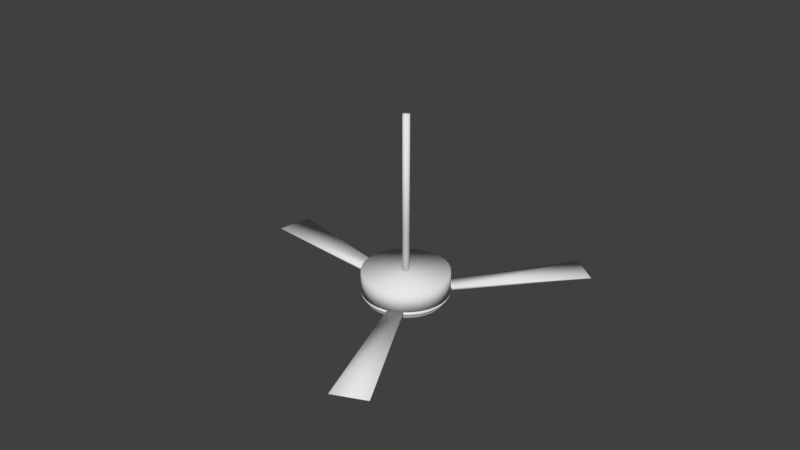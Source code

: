# Source: CeilingFanLamp.blend  (saved by Blender 3.4.6; exported with 4.5.12 LTS)
import bpy
from mathutils import Matrix  # noqa: F401  (used for matrix-valued properties, if any)

bpy.ops.wm.read_factory_settings(use_empty=True)
scene = bpy.context.scene
scene.name = 'Scene'

# ---- collections
col_collection_1 = bpy.data.collections.new('Collection 1'); scene.collection.children.link(col_collection_1)

# ---- materials (node trees are filled in below, after node groups)
mat_metal = bpy.data.materials.new('Metal')
mat_metal.alpha_threshold = 0.0
mat_metal.use_transparent_shadow = False
mat_metal.roughness = 0.5
mat_lamp = bpy.data.materials.new('Lamp')
mat_lamp.alpha_threshold = 0.0
mat_lamp.use_transparent_shadow = False
mat_lamp.roughness = 0.5
mat_wood = bpy.data.materials.new('Wood')
mat_wood.alpha_threshold = 0.0
mat_wood.use_transparent_shadow = False
mat_wood.roughness = 0.5

# ---- material node trees

# ---- world
world_world = bpy.data.worlds.new('World'); scene.world = world_world
world_world.color = (0.05088, 0.05088, 0.05088)
world_world.use_sun_shadow = False
world_world.sun_shadow_jitter_overblur = 0.0
world_world.cycles.sampling_method = 'MANUAL'

# ---- meshes
me_circle = bpy.data.meshes.new('Circle')
me_circle.from_pydata([(0.0, 0.4499, 0.02651), (-0.08778, 0.4413, 0.02651), (-0.1722, 0.4157, 0.02651), (-0.25, 0.3741, 0.02651), (-0.3182, 0.3182, 0.02651), (-0.3741, 0.25, 0.02651), (-0.4157, 0.1722, 0.02651), (-0.4413, 0.08778, 0.02651), (-0.4499, 3.397e-08, 0.02651), (-0.4413, -0.08778, 0.02651), (-0.4157, -0.1722, 0.02651), (-0.3741, -0.25, 0.02651), (-0.3182, -0.3182, 0.02651), (-0.25, -0.3741, 0.02651), (-0.1722, -0.4157, 0.02651), (-0.08778, -0.4413, 0.02651), (1.466e-07, -0.4499, 0.02651), (0.08778, -0.4413, 0.02651), (0.1722, -0.4157, 0.02651), (0.25, -0.3741, 0.02651), (0.3182, -0.3182, 0.02651), (0.3741, -0.25, 0.02651), (0.4157, -0.1722, 0.02651), (0.4413, -0.08778, 0.02651), (0.4499, 4.345e-07, 0.02651), (0.4413, 0.08778, 0.02651), (0.4157, 0.1722, 0.02651), (0.3741, 0.25, 0.02651), (0.3182, 0.3182, 0.02651), (0.25, 0.3741, 0.02651), (0.1722, 0.4157, 0.02651), (0.08778, 0.4413, 0.02651), (0.0, 0.4499, -0.187), (-0.08778, 0.4413, -0.187), (-0.1722, 0.4157, -0.187), (-0.25, 0.3741, -0.187), (-0.3182, 0.3182, -0.187), (-0.3741, 0.25, -0.187), (-0.4157, 0.1722, -0.187), (-0.4413, 0.08778, -0.187), (-0.4499, 3.397e-08, -0.187), (-0.4413, -0.08778, -0.187), (-0.4157, -0.1722, -0.187), (-0.3741, -0.25, -0.187), (-0.3182, -0.3182, -0.187), (-0.25, -0.3741, -0.187), (-0.1722, -0.4157, -0.187), (-0.08778, -0.4413, -0.187), (1.466e-07, -0.4499, -0.187), (0.08778, -0.4413, -0.187), (0.1722, -0.4157, -0.187), (0.25, -0.3741, -0.187), (0.3182, -0.3182, -0.187), (0.3741, -0.25, -0.187), (0.4157, -0.1722, -0.187), (0.4413, -0.08778, -0.187), (0.4499, 4.345e-07, -0.187), (0.4413, 0.08778, -0.187), (0.4157, 0.1722, -0.187), (0.3741, 0.25, -0.187), (0.3182, 0.3182, -0.187), (0.25, 0.3741, -0.187), (0.1722, 0.4157, -0.187), (0.08778, 0.4413, -0.187), (-2.696e-08, 0.2229, -0.187), (-0.04349, 0.2186, -0.187), (-0.08531, 0.206, -0.187), (-0.1238, 0.1854, -0.187), (-0.1576, 0.1576, -0.187), (-0.1854, 0.1238, -0.187), (-0.206, 0.08531, -0.187), (-0.2186, 0.04349, -0.187), (-0.2229, 8.153e-08, -0.187), (-0.2186, -0.04349, -0.187), (-0.206, -0.08531, -0.187), (-0.1854, -0.1238, -0.187), (-0.1576, -0.1576, -0.187), (-0.1238, -0.1854, -0.187), (-0.08531, -0.206, -0.187), (-0.04349, -0.2186, -0.187), (4.568e-08, -0.2229, -0.187), (0.04349, -0.2186, -0.187), (0.08531, -0.206, -0.187), (0.1238, -0.1854, -0.187), (0.1576, -0.1576, -0.187), (0.1854, -0.1238, -0.187), (0.206, -0.08531, -0.187), (0.2186, -0.04349, -0.187), (0.2229, 2.799e-07, -0.187), (0.2186, 0.04349, -0.187), (0.206, 0.08531, -0.187), (0.1854, 0.1238, -0.187), (0.1576, 0.1576, -0.187), (0.1238, 0.1854, -0.187), (0.08531, 0.206, -0.187), (0.04349, 0.2186, -0.187), (-2.696e-08, 0.2229, -0.2127), (-0.04349, 0.2186, -0.2127), (-0.08531, 0.206, -0.2127), (-0.1238, 0.1854, -0.2127), (-0.1576, 0.1576, -0.2127), (-0.1854, 0.1238, -0.2127), (-0.206, 0.08531, -0.2127), (-0.2186, 0.04349, -0.2127), (-0.2229, 8.153e-08, -0.2127), (-0.2186, -0.04349, -0.2127), (-0.206, -0.08531, -0.2127), (-0.1854, -0.1238, -0.2127), (-0.1576, -0.1576, -0.2127), (-0.1238, -0.1854, -0.2127), (-0.08531, -0.206, -0.2127), (-0.04349, -0.2186, -0.2127), (4.568e-08, -0.2229, -0.2127), (0.04349, -0.2186, -0.2127), (0.08531, -0.206, -0.2127), (0.1238, -0.1854, -0.2127), (0.1576, -0.1576, -0.2127), (0.1854, -0.1238, -0.2127), (0.206, -0.08531, -0.2127), (0.2186, -0.04349, -0.2127), (0.2229, 2.799e-07, -0.2127), (0.2186, 0.04349, -0.2127), (0.206, 0.08531, -0.2127), (0.1854, 0.1238, -0.2127), (0.1576, 0.1576, -0.2127), (0.1238, 0.1854, -0.2127), (0.08531, 0.206, -0.2127), (0.04349, 0.2186, -0.2127), (-6.522e-09, 0.446, -0.2127), (-0.08702, 0.4375, -0.2127), (-0.1707, 0.4121, -0.2127), (-0.2478, 0.3709, -0.2127), (-0.3154, 0.3154, -0.2127), (-0.3709, 0.2478, -0.2127), (-0.4121, 0.1707, -0.2127), (-0.4375, 0.08702, -0.2127), (-0.446, 2.592e-08, -0.2127), (-0.4375, -0.08702, -0.2127), (-0.4121, -0.1707, -0.2127), (-0.3709, -0.2478, -0.2127), (-0.3154, -0.3154, -0.2127), (-0.2478, -0.3709, -0.2127), (-0.1707, -0.4121, -0.2127), (-0.08702, -0.4375, -0.2127), (1.388e-07, -0.446, -0.2127), (0.08702, -0.4375, -0.2127), (0.1707, -0.4121, -0.2127), (0.2478, -0.3709, -0.2127), (0.3154, -0.3154, -0.2127), (0.3709, -0.2478, -0.2127), (0.4121, -0.1707, -0.2127), (0.4375, -0.08702, -0.2127), (0.446, 4.229e-07, -0.2127), (0.4375, 0.08702, -0.2127), (0.4121, 0.1707, -0.2127), (0.3709, 0.2478, -0.2127), (0.3154, 0.3154, -0.2127), (0.2478, 0.3709, -0.2127), (0.1707, 0.4121, -0.2127), (0.08702, 0.4375, -0.2127), (-8.843e-09, 0.4164, -0.2553), (-0.08124, 0.4084, -0.2553), (-0.1594, 0.3847, -0.2553), (-0.2314, 0.3462, -0.2553), (-0.2945, 0.2945, -0.2553), (-0.3462, 0.2314, -0.2553), (-0.3847, 0.1594, -0.2553), (-0.4084, 0.08124, -0.2553), (-0.4164, 3.427e-08, -0.2553), (-0.4084, -0.08124, -0.2553), (-0.3847, -0.1594, -0.2553), (-0.3462, -0.2314, -0.2553), (-0.2945, -0.2945, -0.2553), (-0.2314, -0.3462, -0.2553), (-0.1594, -0.3847, -0.2553), (-0.08124, -0.4084, -0.2553), (1.268e-07, -0.4164, -0.2553), (0.08124, -0.4084, -0.2553), (0.1594, -0.3847, -0.2553), (0.2314, -0.3462, -0.2553), (0.2945, -0.2945, -0.2553), (0.3462, -0.2314, -0.2553), (0.3847, -0.1594, -0.2553), (0.4084, -0.08124, -0.2553), (0.4164, 4.049e-07, -0.2553), (0.4084, 0.08124, -0.2553), (0.3847, 0.1594, -0.2553), (0.3462, 0.2314, -0.2553), (0.2945, 0.2945, -0.2553), (0.2314, 0.3462, -0.2553), (0.1594, 0.3847, -0.2553), (0.08124, 0.4084, -0.2553)], [], [(27, 26, 58, 59), (14, 13, 45, 46), (1, 0, 32, 33), (28, 27, 59, 60), (15, 14, 46, 47), (2, 1, 33, 34), (29, 28, 60, 61), (16, 15, 47, 48), (3, 2, 34, 35), (30, 29, 61, 62), (17, 16, 48, 49), (4, 3, 35, 36), (31, 30, 62, 63), (18, 17, 49, 50), (5, 4, 36, 37), (0, 31, 63, 32), (19, 18, 50, 51), (6, 5, 37, 38), (20, 19, 51, 52), (7, 6, 38, 39), (21, 20, 52, 53), (8, 7, 39, 40), (22, 21, 53, 54), (9, 8, 40, 41), (23, 22, 54, 55), (10, 9, 41, 42), (24, 23, 55, 56), (11, 10, 42, 43), (25, 24, 56, 57), (12, 11, 43, 44), (26, 25, 57, 58), (13, 12, 44, 45), (54, 53, 85, 86), (41, 40, 72, 73), (55, 54, 86, 87), (42, 41, 73, 74), (56, 55, 87, 88), (43, 42, 74, 75), (57, 56, 88, 89), (44, 43, 75, 76), (58, 57, 89, 90), (45, 44, 76, 77), (59, 58, 90, 91), (46, 45, 77, 78), (33, 32, 64, 65), (60, 59, 91, 92), (47, 46, 78, 79), (34, 33, 65, 66), (61, 60, 92, 93), (48, 47, 79, 80), (35, 34, 66, 67), (62, 61, 93, 94), (49, 48, 80, 81), (36, 35, 67, 68), (63, 62, 94, 95), (50, 49, 81, 82), (37, 36, 68, 69), (32, 63, 95, 64), (51, 50, 82, 83), (38, 37, 69, 70), (52, 51, 83, 84), (39, 38, 70, 71), (53, 52, 84, 85), (40, 39, 71, 72), (89, 88, 120, 121), (76, 75, 107, 108), (90, 89, 121, 122), (77, 76, 108, 109), (91, 90, 122, 123), (78, 77, 109, 110), (65, 64, 96, 97), (92, 91, 123, 124), (79, 78, 110, 111), (66, 65, 97, 98), (93, 92, 124, 125), (80, 79, 111, 112), (67, 66, 98, 99), (94, 93, 125, 126), (81, 80, 112, 113), (68, 67, 99, 100), (95, 94, 126, 127), (82, 81, 113, 114), (69, 68, 100, 101), (64, 95, 127, 96), (83, 82, 114, 115), (70, 69, 101, 102), (84, 83, 115, 116), (71, 70, 102, 103), (85, 84, 116, 117), (72, 71, 103, 104), (86, 85, 117, 118), (73, 72, 104, 105), (87, 86, 118, 119), (74, 73, 105, 106), (88, 87, 119, 120), (75, 74, 106, 107), (97, 96, 128, 129), (124, 123, 155, 156), (111, 110, 142, 143), (98, 97, 129, 130), (125, 124, 156, 157), (112, 111, 143, 144), (99, 98, 130, 131), (126, 125, 157, 158), (113, 112, 144, 145), (100, 99, 131, 132), (127, 126, 158, 159), (114, 113, 145, 146), (101, 100, 132, 133), (96, 127, 159, 128), (115, 114, 146, 147), (102, 101, 133, 134), (116, 115, 147, 148), (103, 102, 134, 135), (117, 116, 148, 149), (104, 103, 135, 136), (118, 117, 149, 150), (105, 104, 136, 137), (119, 118, 150, 151), (106, 105, 137, 138), (120, 119, 151, 152), (107, 106, 138, 139), (121, 120, 152, 153), (108, 107, 139, 140), (122, 121, 153, 154), (109, 108, 140, 141), (123, 122, 154, 155), (110, 109, 141, 142), (132, 131, 163, 164), (159, 158, 190, 191), (146, 145, 177, 178), (133, 132, 164, 165), (128, 159, 191, 160), (147, 146, 178, 179), (134, 133, 165, 166), (148, 147, 179, 180), (135, 134, 166, 167), (149, 148, 180, 181), (136, 135, 167, 168), (150, 149, 181, 182), (137, 136, 168, 169), (151, 150, 182, 183), (138, 137, 169, 170), (152, 151, 183, 184), (139, 138, 170, 171), (153, 152, 184, 185), (140, 139, 171, 172), (154, 153, 185, 186), (141, 140, 172, 173), (155, 154, 186, 187), (142, 141, 173, 174), (129, 128, 160, 161), (156, 155, 187, 188), (143, 142, 174, 175), (130, 129, 161, 162), (157, 156, 188, 189), (144, 143, 175, 176), (131, 130, 162, 163), (158, 157, 189, 190), (145, 144, 176, 177), (161, 160, 191, 190, 189, 188, 187, 186, 185, 184, 183, 182, 181, 180, 179, 178, 177, 176, 175, 174, 173, 172, 171, 170, 169, 168, 167, 166, 165, 164, 163, 162), (1, 2, 3, 4, 5, 6, 7, 8, 9, 10, 11, 12, 13, 14, 15, 16, 17, 18, 19, 20, 21, 22, 23, 24, 25, 26, 27, 28, 29, 30, 31, 0)])
me_circle.polygons.foreach_set('use_smooth', [True] * 162)
_uv = me_circle.uv_layers.new(name='UVMap')
_uv.uv.foreach_set('vector', [0.2014, 0.5015, 0.1701, 0.5023, 0.1688, 0.3855, 0.2, 0.3846, 0.7951, 0.5014, 0.7639, 0.5004, 0.7653, 0.3836, 0.7965, 0.3845, 0.3889, 0.4963, 0.3576, 0.497, 0.3564, 0.3801, 0.3879, 0.3794, 0.2326, 0.5005, 0.2014, 0.5015, 0.2, 0.3846, 0.2312, 0.3837, 0.8264, 0.5022, 0.7951, 0.5014, 0.7965, 0.3845, 0.8277, 0.3854, 0.4201, 0.4958, 0.3889, 0.4963, 0.3879, 0.3794, 0.4194, 0.3789, 0.2639, 0.4996, 0.2326, 0.5005, 0.2312, 0.3837, 0.2624, 0.3827, 0.8576, 0.503, 0.8264, 0.5022, 0.8277, 0.3854, 0.8588, 0.3862, 0.4514, 0.4954, 0.4201, 0.4958, 0.4194, 0.3789, 0.4509, 0.3785, 0.2951, 0.4986, 0.2639, 0.4996, 0.2624, 0.3827, 0.2937, 0.3818, 0.8889, 0.5037, 0.8576, 0.503, 0.8588, 0.3862, 0.8898, 0.3868, 0.4826, 0.4952, 0.4514, 0.4954, 0.4509, 0.3785, 0.4825, 0.3783, 0.3264, 0.4978, 0.2951, 0.4986, 0.2937, 0.3818, 0.325, 0.3809, 0.9201, 0.5042, 0.8889, 0.5037, 0.8898, 0.3868, 0.9208, 0.3874, 0.5139, 0.4952, 0.4826, 0.4952, 0.4825, 0.3783, 0.514, 0.3783, 0.3576, 0.497, 0.3264, 0.4978, 0.325, 0.3809, 0.3564, 0.3801, 0.9514, 0.5046, 0.9201, 0.5042, 0.9208, 0.3874, 0.9518, 0.3877, 0.5451, 0.4954, 0.5139, 0.4952, 0.514, 0.3783, 0.5455, 0.3785, 0.9826, 0.5048, 0.9514, 0.5046, 0.9518, 0.3877, 0.9828, 0.3879, 0.5764, 0.4957, 0.5451, 0.4954, 0.5455, 0.3785, 0.5771, 0.3788, 1.014, 0.5048, 0.9826, 0.5048, 0.9828, 0.3879, 1.014, 0.3879, 0.6076, 0.4962, 0.5764, 0.4957, 0.5771, 0.3788, 0.6086, 0.3794, 0.04513, 0.5046, 0.01387, 0.5048, 0.01375, 0.3879, 0.04472, 0.3878, 0.6389, 0.4969, 0.6076, 0.4962, 0.6086, 0.3794, 0.64, 0.38, 0.07638, 0.5043, 0.04513, 0.5046, 0.04472, 0.3878, 0.07571, 0.3874, 0.6701, 0.4977, 0.6389, 0.4969, 0.64, 0.38, 0.6714, 0.3808, 0.1076, 0.5038, 0.07638, 0.5043, 0.07571, 0.3874, 0.1067, 0.3869, 0.7014, 0.4985, 0.6701, 0.4977, 0.6714, 0.3808, 0.7028, 0.3817, 0.1389, 0.5031, 0.1076, 0.5038, 0.1067, 0.3869, 0.1378, 0.3862, 0.7326, 0.4995, 0.7014, 0.4985, 0.7028, 0.3817, 0.7341, 0.3826, 0.1701, 0.5023, 0.1389, 0.5031, 0.1378, 0.3862, 0.1688, 0.3855, 0.7639, 0.5004, 0.7326, 0.4995, 0.7341, 0.3826, 0.7653, 0.3836, 0.04472, 0.3878, 0.01375, 0.3879, 0.01362, 0.3855, 0.04431, 0.3854, 0.64, 0.38, 0.6086, 0.3794, 0.6095, 0.3813, 0.6412, 0.3816, 0.07571, 0.3874, 0.04472, 0.3878, 0.04431, 0.3854, 0.07503, 0.3853, 0.6714, 0.3808, 0.64, 0.38, 0.6412, 0.3816, 0.6728, 0.382, 0.1067, 0.3869, 0.07571, 0.3874, 0.07503, 0.3853, 0.1058, 0.385, 0.7028, 0.3817, 0.6714, 0.3808, 0.6728, 0.382, 0.7042, 0.3824, 0.1378, 0.3862, 0.1067, 0.3869, 0.1058, 0.385, 0.1366, 0.3847, 0.7341, 0.3826, 0.7028, 0.3817, 0.7042, 0.3824, 0.7356, 0.3829, 0.1688, 0.3855, 0.1378, 0.3862, 0.1366, 0.3847, 0.1675, 0.3843, 0.7653, 0.3836, 0.7341, 0.3826, 0.7356, 0.3829, 0.7668, 0.3833, 0.2, 0.3846, 0.1688, 0.3855, 0.1675, 0.3843, 0.1985, 0.3838, 0.7965, 0.3845, 0.7653, 0.3836, 0.7668, 0.3833, 0.798, 0.3838, 0.3879, 0.3794, 0.3564, 0.3801, 0.3552, 0.3816, 0.3869, 0.3813, 0.2312, 0.3837, 0.2, 0.3846, 0.1985, 0.3838, 0.2297, 0.3834, 0.8277, 0.3854, 0.7965, 0.3845, 0.798, 0.3838, 0.829, 0.3842, 0.4194, 0.3789, 0.3879, 0.3794, 0.3869, 0.3813, 0.4186, 0.381, 0.2624, 0.3827, 0.2312, 0.3837, 0.2297, 0.3834, 0.2609, 0.3829, 0.8588, 0.3862, 0.8277, 0.3854, 0.829, 0.3842, 0.8599, 0.3846, 0.4509, 0.3785, 0.4194, 0.3789, 0.4186, 0.381, 0.4504, 0.3808, 0.2937, 0.3818, 0.2624, 0.3827, 0.2609, 0.3829, 0.2922, 0.3825, 0.8898, 0.3868, 0.8588, 0.3862, 0.8599, 0.3846, 0.8908, 0.385, 0.4825, 0.3783, 0.4509, 0.3785, 0.4504, 0.3808, 0.4823, 0.3808, 0.325, 0.3809, 0.2937, 0.3818, 0.2922, 0.3825, 0.3237, 0.382, 0.9208, 0.3874, 0.8898, 0.3868, 0.8908, 0.385, 0.9215, 0.3852, 0.514, 0.3783, 0.4825, 0.3783, 0.4823, 0.3808, 0.5141, 0.3807, 0.3564, 0.3801, 0.325, 0.3809, 0.3237, 0.382, 0.3552, 0.3816, 0.9518, 0.3877, 0.9208, 0.3874, 0.9215, 0.3852, 0.9522, 0.3854, 0.5455, 0.3785, 0.514, 0.3783, 0.5141, 0.3807, 0.546, 0.3808, 0.9828, 0.3879, 0.9518, 0.3877, 0.9522, 0.3854, 0.9829, 0.3855, 0.5771, 0.3788, 0.5455, 0.3785, 0.546, 0.3808, 0.5778, 0.381, 1.014, 0.3879, 0.9828, 0.3879, 0.9829, 0.3855, 1.014, 0.3855, 0.6086, 0.3794, 0.5771, 0.3788, 0.5778, 0.381, 0.6095, 0.3813, 0.1366, 0.3847, 0.1058, 0.385, 0.1056, 0.3709, 0.1364, 0.3706, 0.7356, 0.3829, 0.7042, 0.3824, 0.7046, 0.3683, 0.736, 0.3688, 0.1675, 0.3843, 0.1366, 0.3847, 0.1364, 0.3706, 0.1672, 0.3702, 0.7668, 0.3833, 0.7356, 0.3829, 0.736, 0.3688, 0.7672, 0.3692, 0.1985, 0.3838, 0.1675, 0.3843, 0.1672, 0.3702, 0.1982, 0.3698, 0.798, 0.3838, 0.7668, 0.3833, 0.7672, 0.3692, 0.7983, 0.3697, 0.3869, 0.3813, 0.3552, 0.3816, 0.355, 0.3675, 0.3867, 0.3672, 0.2297, 0.3834, 0.1985, 0.3838, 0.1982, 0.3698, 0.2293, 0.3693, 0.829, 0.3842, 0.798, 0.3838, 0.7983, 0.3697, 0.8293, 0.3701, 0.4186, 0.381, 0.3869, 0.3813, 0.3867, 0.3672, 0.4185, 0.3669, 0.2609, 0.3829, 0.2297, 0.3834, 0.2293, 0.3693, 0.2605, 0.3688, 0.8599, 0.3846, 0.829, 0.3842, 0.8293, 0.3701, 0.8602, 0.3705, 0.4504, 0.3808, 0.4186, 0.381, 0.4185, 0.3669, 0.4503, 0.3668, 0.2922, 0.3825, 0.2609, 0.3829, 0.2605, 0.3688, 0.2919, 0.3684, 0.8908, 0.385, 0.8599, 0.3846, 0.8602, 0.3705, 0.891, 0.3709, 0.4823, 0.3808, 0.4504, 0.3808, 0.4503, 0.3668, 0.4822, 0.3667, 0.3237, 0.382, 0.2922, 0.3825, 0.2919, 0.3684, 0.3234, 0.3679, 0.9215, 0.3852, 0.8908, 0.385, 0.891, 0.3709, 0.9217, 0.3711, 0.5141, 0.3807, 0.4823, 0.3808, 0.4822, 0.3667, 0.5142, 0.3667, 0.3552, 0.3816, 0.3237, 0.382, 0.3234, 0.3679, 0.355, 0.3675, 0.9522, 0.3854, 0.9215, 0.3852, 0.9217, 0.3711, 0.9524, 0.3713, 0.546, 0.3808, 0.5141, 0.3807, 0.5142, 0.3667, 0.5461, 0.3667, 0.9829, 0.3855, 0.9522, 0.3854, 0.9524, 0.3713, 0.983, 0.3714, 0.5778, 0.381, 0.546, 0.3808, 0.5461, 0.3667, 0.578, 0.3669, 1.014, 0.3855, 0.9829, 0.3855, 0.983, 0.3714, 1.014, 0.3714, 0.6095, 0.3813, 0.5778, 0.381, 0.578, 0.3669, 0.6098, 0.3672, 0.04431, 0.3854, 0.01362, 0.3855, 0.01359, 0.3714, 0.04421, 0.3713, 0.6412, 0.3816, 0.6095, 0.3813, 0.6098, 0.3672, 0.6415, 0.3675, 0.07503, 0.3853, 0.04431, 0.3854, 0.04421, 0.3713, 0.07487, 0.3712, 0.6728, 0.382, 0.6412, 0.3816, 0.6415, 0.3675, 0.6731, 0.3679, 0.1058, 0.385, 0.07503, 0.3853, 0.07487, 0.3712, 0.1056, 0.3709, 0.7042, 0.3824, 0.6728, 0.382, 0.6731, 0.3679, 0.7046, 0.3683, 0.3867, 0.3672, 0.355, 0.3675, 0.3563, 0.366, 0.3878, 0.3654, 0.2293, 0.3693, 0.1982, 0.3698, 0.1998, 0.3705, 0.231, 0.3696, 0.8293, 0.3701, 0.7983, 0.3697, 0.7967, 0.3704, 0.8278, 0.3712, 0.4185, 0.3669, 0.3867, 0.3672, 0.3878, 0.3654, 0.4193, 0.3648, 0.2605, 0.3688, 0.2293, 0.3693, 0.231, 0.3696, 0.2622, 0.3686, 0.8602, 0.3705, 0.8293, 0.3701, 0.8278, 0.3712, 0.8589, 0.372, 0.4503, 0.3668, 0.4185, 0.3669, 0.4193, 0.3648, 0.4509, 0.3645, 0.2919, 0.3684, 0.2605, 0.3688, 0.2622, 0.3686, 0.2935, 0.3677, 0.891, 0.3709, 0.8602, 0.3705, 0.8589, 0.372, 0.8899, 0.3727, 0.4822, 0.3667, 0.4503, 0.3668, 0.4509, 0.3645, 0.4824, 0.3643, 0.3234, 0.3679, 0.2919, 0.3684, 0.2935, 0.3677, 0.3249, 0.3668, 0.9217, 0.3711, 0.891, 0.3709, 0.8899, 0.3727, 0.9209, 0.3732, 0.5142, 0.3667, 0.4822, 0.3667, 0.4824, 0.3643, 0.514, 0.3643, 0.355, 0.3675, 0.3234, 0.3679, 0.3249, 0.3668, 0.3563, 0.366, 0.9524, 0.3713, 0.9217, 0.3711, 0.9209, 0.3732, 0.9519, 0.3736, 0.5461, 0.3667, 0.5142, 0.3667, 0.514, 0.3643, 0.5456, 0.3644, 0.983, 0.3714, 0.9524, 0.3713, 0.9519, 0.3736, 0.9828, 0.3738, 0.578, 0.3669, 0.5461, 0.3667, 0.5456, 0.3644, 0.5772, 0.3648, 1.014, 0.3714, 0.983, 0.3714, 0.9828, 0.3738, 1.014, 0.3738, 0.6098, 0.3672, 0.578, 0.3669, 0.5772, 0.3648, 0.6087, 0.3653, 0.04421, 0.3713, 0.01359, 0.3714, 0.01373, 0.3738, 0.04467, 0.3736, 0.6415, 0.3675, 0.6098, 0.3672, 0.6087, 0.3653, 0.6402, 0.366, 0.07487, 0.3712, 0.04421, 0.3713, 0.04467, 0.3736, 0.07562, 0.3733, 0.6731, 0.3679, 0.6415, 0.3675, 0.6402, 0.366, 0.6716, 0.3667, 0.1056, 0.3709, 0.07487, 0.3712, 0.07562, 0.3733, 0.1066, 0.3728, 0.7046, 0.3683, 0.6731, 0.3679, 0.6716, 0.3667, 0.703, 0.3676, 0.1364, 0.3706, 0.1056, 0.3709, 0.1066, 0.3728, 0.1376, 0.3721, 0.736, 0.3688, 0.7046, 0.3683, 0.703, 0.3676, 0.7343, 0.3685, 0.1672, 0.3702, 0.1364, 0.3706, 0.1376, 0.3721, 0.1687, 0.3713, 0.7672, 0.3692, 0.736, 0.3688, 0.7343, 0.3685, 0.7655, 0.3695, 0.1982, 0.3698, 0.1672, 0.3702, 0.1687, 0.3713, 0.1998, 0.3705, 0.7983, 0.3697, 0.7672, 0.3692, 0.7655, 0.3695, 0.7967, 0.3704, 0.4824, 0.3643, 0.4509, 0.3645, 0.4507, 0.3415, 0.4824, 0.3413, 0.3249, 0.3668, 0.2935, 0.3677, 0.2931, 0.3445, 0.3245, 0.3437, 0.9209, 0.3732, 0.8899, 0.3727, 0.8902, 0.3492, 0.9211, 0.3497, 0.514, 0.3643, 0.4824, 0.3643, 0.4824, 0.3413, 0.5141, 0.3413, 0.3563, 0.366, 0.3249, 0.3668, 0.3245, 0.3437, 0.3559, 0.3429, 0.9519, 0.3736, 0.9209, 0.3732, 0.9211, 0.3497, 0.952, 0.35, 0.5456, 0.3644, 0.514, 0.3643, 0.5141, 0.3413, 0.5457, 0.3414, 0.9828, 0.3738, 0.9519, 0.3736, 0.952, 0.35, 0.9828, 0.3502, 0.5772, 0.3648, 0.5456, 0.3644, 0.5457, 0.3414, 0.5774, 0.3418, 1.014, 0.3738, 0.9828, 0.3738, 0.9828, 0.3502, 1.014, 0.3502, 0.6087, 0.3653, 0.5772, 0.3648, 0.5774, 0.3418, 0.609, 0.3423, 0.04467, 0.3736, 0.01373, 0.3738, 0.01369, 0.3502, 0.04455, 0.35, 0.6402, 0.366, 0.6087, 0.3653, 0.609, 0.3423, 0.6405, 0.3429, 0.07562, 0.3733, 0.04467, 0.3736, 0.04455, 0.35, 0.07542, 0.3497, 0.6716, 0.3667, 0.6402, 0.366, 0.6405, 0.3429, 0.672, 0.3436, 0.1066, 0.3728, 0.07562, 0.3733, 0.07542, 0.3497, 0.1063, 0.3492, 0.703, 0.3676, 0.6716, 0.3667, 0.672, 0.3436, 0.7034, 0.3444, 0.1376, 0.3721, 0.1066, 0.3728, 0.1063, 0.3492, 0.1373, 0.3486, 0.7343, 0.3685, 0.703, 0.3676, 0.7034, 0.3444, 0.7347, 0.3453, 0.1687, 0.3713, 0.1376, 0.3721, 0.1373, 0.3486, 0.1683, 0.3479, 0.7655, 0.3695, 0.7343, 0.3685, 0.7347, 0.3453, 0.766, 0.3461, 0.1998, 0.3705, 0.1687, 0.3713, 0.1683, 0.3479, 0.1994, 0.3471, 0.7967, 0.3704, 0.7655, 0.3695, 0.766, 0.3461, 0.7971, 0.347, 0.3878, 0.3654, 0.3563, 0.366, 0.3559, 0.3429, 0.3875, 0.3423, 0.231, 0.3696, 0.1998, 0.3705, 0.1994, 0.3471, 0.2305, 0.3462, 0.8278, 0.3712, 0.7967, 0.3704, 0.7971, 0.347, 0.8282, 0.3478, 0.4193, 0.3648, 0.3878, 0.3654, 0.3875, 0.3423, 0.4191, 0.3418, 0.2622, 0.3686, 0.231, 0.3696, 0.2305, 0.3462, 0.2618, 0.3453, 0.8589, 0.372, 0.8278, 0.3712, 0.8282, 0.3478, 0.8592, 0.3485, 0.4509, 0.3645, 0.4193, 0.3648, 0.4191, 0.3418, 0.4507, 0.3415, 0.2935, 0.3677, 0.2622, 0.3686, 0.2618, 0.3453, 0.2931, 0.3445, 0.8899, 0.3727, 0.8589, 0.372, 0.8592, 0.3485, 0.8902, 0.3492, 1.387, 0.3423, 1.356, 0.3429, 1.324, 0.3437, 1.293, 0.3445, 1.262, 0.3453, 1.231, 0.3462, 1.199, 0.3471, 1.168, 0.3479, 1.137, 0.3486, 1.106, 0.3492, 1.075, 0.3497, 1.045, 0.35, 1.014, 0.3502, 0.9828, 0.3502, 0.952, 0.35, 0.9211, 0.3497, 0.8902, 0.3492, 0.8592, 0.3485, 0.8282, 0.3478, 0.7971, 0.347, 0.766, 0.3461, 0.7347, 0.3453, 0.7034, 0.3444, 0.672, 0.3436, 0.6405, 0.3429, 0.609, 0.3423, 0.5774, 0.3418, 0.5457, 0.3414, 0.5141, 0.3413, 1.482, 0.3413, 1.451, 0.3415, 1.419, 0.3418, 1.389, 0.4963, 1.42, 0.4958, 1.451, 0.4954, 1.483, 0.4952, 0.5139, 0.4952, 0.5451, 0.4954, 0.5764, 0.4957, 0.6076, 0.4962, 0.6389, 0.4969, 0.6701, 0.4977, 0.7014, 0.4985, 0.7326, 0.4995, 0.7639, 0.5004, 0.7951, 0.5014, 0.8264, 0.5022, 0.8576, 0.503, 0.8889, 0.5037, 0.9201, 0.5042, 0.9514, 0.5046, 0.9826, 0.5048, 1.014, 0.5048, 1.045, 0.5046, 1.076, 0.5043, 1.108, 0.5038, 1.139, 0.5031, 1.17, 0.5023, 1.201, 0.5015, 1.233, 0.5005, 1.264, 0.4996, 1.295, 0.4986, 1.326, 0.4978, 1.358, 0.497])
me_circle.materials.append(mat_metal)
me_circle.use_remesh_preserve_volume = False
me_circle.use_remesh_preserve_attributes = False
me_circle.use_mirror_vertex_groups = False
me_circle.update()
me_circle_001 = bpy.data.meshes.new('Circle.001')
me_circle_001.from_pydata([(0.08093, 0.4069, -0.279), (0.1587, 0.3833, -0.279), (0.2305, 0.3449, -0.279), (0.2933, 0.2933, -0.279), (0.3449, 0.2305, -0.279), (0.3833, 0.1588, -0.279), (0.4069, 0.08093, -0.279), (0.4148, 4.013e-07, -0.279), (0.4069, -0.08093, -0.279), (0.3833, -0.1587, -0.279), (0.3449, -0.2305, -0.279), (0.2933, -0.2933, -0.279), (0.2305, -0.3449, -0.279), (0.1587, -0.3833, -0.279), (0.08093, -0.4069, -0.279), (1.349e-07, -0.4148, -0.279), (-0.08093, -0.4069, -0.279), (-0.1587, -0.3833, -0.279), (-0.2305, -0.3449, -0.279), (-0.2933, -0.2933, -0.279), (-0.3449, -0.2305, -0.279), (-0.3833, -0.1587, -0.279), (-0.4069, -0.08093, -0.279), (-0.4148, 3.201e-08, -0.279), (-0.4069, 0.08093, -0.279), (-0.3833, 0.1587, -0.279), (-0.3449, 0.2305, -0.279), (-0.2933, 0.2933, -0.279), (-0.2305, 0.3449, -0.279), (-0.1587, 0.3833, -0.279), (-0.08093, 0.4069, -0.279), (-2.885e-10, 0.4148, -0.279), (-2.885e-10, 0.4148, -0.2459), (-0.08093, 0.4069, -0.2459), (-0.1587, 0.3833, -0.2459), (-0.2305, 0.3449, -0.2459), (-0.2933, 0.2933, -0.2459), (-0.3449, 0.2305, -0.2459), (-0.3833, 0.1587, -0.2459), (-0.4069, 0.08093, -0.2459), (-0.4148, 3.201e-08, -0.2459), (-0.4069, -0.08093, -0.2459), (-0.3833, -0.1587, -0.2459), (-0.3449, -0.2305, -0.2459), (-0.2933, -0.2933, -0.2459), (-0.2305, -0.3449, -0.2459), (-0.1587, -0.3833, -0.2459), (-0.08093, -0.4069, -0.2459), (1.349e-07, -0.4148, -0.2459), (0.08093, -0.4069, -0.2459), (0.1587, -0.3833, -0.2459), (0.2305, -0.3449, -0.2459), (0.2933, -0.2933, -0.2459), (0.3449, -0.2305, -0.2459), (0.3833, -0.1587, -0.2459), (0.4069, -0.08093, -0.2459), (0.4148, 4.013e-07, -0.2459), (0.4069, 0.08093, -0.2459), (0.3833, 0.1588, -0.2459), (0.3449, 0.2305, -0.2459), (0.2933, 0.2933, -0.2459), (0.2305, 0.3449, -0.2459), (0.1587, 0.3833, -0.2459), (0.08093, 0.4069, -0.2459)], [], [(43, 42, 21, 20), (59, 58, 5, 4), (50, 49, 14, 13), (56, 55, 8, 7), (45, 44, 19, 18), (63, 62, 1, 0), (42, 41, 22, 21), (58, 57, 6, 5), (36, 35, 28, 27), (55, 54, 9, 8), (57, 56, 7, 6), (49, 48, 15, 14), (41, 40, 23, 22), (62, 61, 2, 1), (54, 53, 10, 9), (35, 34, 29, 28), (40, 39, 24, 23), (48, 47, 16, 15), (53, 52, 11, 10), (61, 60, 3, 2), (39, 38, 25, 24), (34, 33, 30, 29), (52, 51, 12, 11), (47, 46, 17, 16), (38, 37, 26, 25), (60, 59, 4, 3), (51, 50, 13, 12), (33, 32, 31, 30), (32, 63, 0, 31), (44, 43, 20, 19), (46, 45, 18, 17), (37, 36, 27, 26), (0, 1, 2, 3, 4, 5, 6, 7, 8, 9, 10, 11, 12, 13, 14, 15, 16, 17, 18, 19, 20, 21, 22, 23, 24, 25, 26, 27, 28, 29, 30, 31)])
me_circle_001.polygons.foreach_set('use_smooth', [True] * 33)
_uv = me_circle_001.uv_layers.new(name='UVMap')
_uv.uv.foreach_set('vector', [0.2238, 0.3798, 0.3098, 0.3798, 0.3098, 0.3402, 0.2238, 0.3402, 0.7762, 0.3798, 0.6902, 0.3798, 0.6902, 0.3402, 0.7762, 0.3402, 0.6902, 0.3798, 0.597, 0.3798, 0.597, 0.3402, 0.6902, 0.3402, 0.5, 0.3798, 0.403, 0.3798, 0.403, 0.3402, 0.5, 0.3402, 0.2238, 0.3798, 0.1485, 0.3798, 0.1485, 0.3402, 0.2238, 0.3402, 0.597, 0.3798, 0.6902, 0.3798, 0.6902, 0.3402, 0.597, 0.3402, 0.3098, 0.3798, 0.403, 0.3798, 0.403, 0.3402, 0.3098, 0.3402, 0.6902, 0.3798, 0.597, 0.3798, 0.597, 0.3402, 0.6902, 0.3402, 0.1485, 0.3798, 0.2238, 0.3798, 0.2238, 0.3402, 0.1485, 0.3402, 0.403, 0.3798, 0.3098, 0.3798, 0.3098, 0.3402, 0.403, 0.3402, 0.597, 0.3798, 0.5, 0.3798, 0.5, 0.3402, 0.597, 0.3402, 0.597, 0.3798, 0.5, 0.3798, 0.5, 0.3402, 0.597, 0.3402, 0.403, 0.3798, 0.5, 0.3798, 0.5, 0.3402, 0.403, 0.3402, 0.6902, 0.3798, 0.7762, 0.3798, 0.7762, 0.3402, 0.6902, 0.3402, 0.3098, 0.3798, 0.2238, 0.3798, 0.2238, 0.3402, 0.3098, 0.3402, 0.2238, 0.3798, 0.3098, 0.3798, 0.3098, 0.3402, 0.2238, 0.3402, 0.5, 0.3798, 0.597, 0.3798, 0.597, 0.3402, 0.5, 0.3402, 0.5, 0.3798, 0.403, 0.3798, 0.403, 0.3402, 0.5, 0.3402, 0.2238, 0.3798, 0.1485, 0.3798, 0.1485, 0.3402, 0.2238, 0.3402, 0.7762, 0.3798, 0.8515, 0.3798, 0.8515, 0.3402, 0.7762, 0.3402, 0.597, 0.3798, 0.6902, 0.3798, 0.6902, 0.3402, 0.597, 0.3402, 0.3098, 0.3798, 0.403, 0.3798, 0.403, 0.3402, 0.3098, 0.3402, 0.8515, 0.3798, 0.7762, 0.3798, 0.7762, 0.3402, 0.8515, 0.3402, 0.403, 0.3798, 0.3098, 0.3798, 0.3098, 0.3402, 0.403, 0.3402, 0.6902, 0.3798, 0.7762, 0.3798, 0.7762, 0.3402, 0.6902, 0.3402, 0.8515, 0.3798, 0.7762, 0.3798, 0.7762, 0.3402, 0.8515, 0.3402, 0.7762, 0.3798, 0.6902, 0.3798, 0.6902, 0.3402, 0.7762, 0.3402, 0.403, 0.3798, 0.5, 0.3798, 0.5, 0.3402, 0.403, 0.3402, 0.5, 0.3798, 0.597, 0.3798, 0.597, 0.3402, 0.5, 0.3402, 0.1485, 0.3798, 0.2238, 0.3798, 0.2238, 0.3402, 0.1485, 0.3402, 0.3098, 0.3798, 0.2238, 0.3798, 0.2238, 0.3402, 0.3098, 0.3402, 0.7762, 0.3798, 0.8515, 0.3798, 0.8515, 0.3402, 0.7762, 0.3402, 0.597, 0.9875, 0.6902, 0.9593, 0.7762, 0.9133, 0.8515, 0.8515, 0.9133, 0.7762, 0.9593, 0.6902, 0.9875, 0.597, 0.9971, 0.5, 0.9875, 0.403, 0.9593, 0.3098, 0.9133, 0.2238, 0.8515, 0.1485, 0.7762, 0.08668, 0.6902, 0.04074, 0.597, 0.01246, 0.5, 0.002906, 0.403, 0.01246, 0.3098, 0.04074, 0.2238, 0.08668, 0.1485, 0.1485, 0.08668, 0.2238, 0.04074, 0.3098, 0.01246, 0.403, 0.002906, 0.5, 0.01246, 0.597, 0.04074, 0.6902, 0.08668, 0.7762, 0.1485, 0.8515, 0.2238, 0.9133, 0.3098, 0.9593, 0.403, 0.9875, 0.5, 0.9971])
me_circle_001.materials.append(mat_lamp)
me_circle_001.use_remesh_preserve_volume = False
me_circle_001.use_remesh_preserve_attributes = False
me_circle_001.use_mirror_vertex_groups = False
me_circle_001.update()
me_cylinder = bpy.data.meshes.new('Cylinder')
me_cylinder.from_pydata([(0.0, 0.03583, -0.036), (0.0, 0.03583, 1.685), (0.00699, 0.03514, -0.036), (0.00699, 0.03514, 1.685), (0.01371, 0.0331, -0.036), (0.01371, 0.0331, 1.685), (0.01991, 0.02979, -0.036), (0.01991, 0.02979, 1.685), (0.02534, 0.02534, -0.036), (0.02534, 0.02534, 1.685), (0.02979, 0.01991, -0.036), (0.02979, 0.01991, 1.685), (0.0331, 0.01371, -0.036), (0.0331, 0.01371, 1.685), (0.03514, 0.00699, -0.036), (0.03514, 0.00699, 1.685), (0.03583, 2.705e-09, -0.036), (0.03583, 2.705e-09, 1.685), (0.03514, -0.00699, -0.036), (0.03514, -0.00699, 1.685), (0.0331, -0.01371, -0.036), (0.0331, -0.01371, 1.685), (0.02979, -0.01991, -0.036), (0.02979, -0.01991, 1.685), (0.02534, -0.02534, -0.036), (0.02534, -0.02534, 1.685), (0.01991, -0.02979, -0.036), (0.01991, -0.02979, 1.685), (0.01371, -0.0331, -0.036), (0.01371, -0.0331, 1.685), (0.00699, -0.03514, -0.036), (0.00699, -0.03514, 1.685), (-1.167e-08, -0.03583, -0.036), (-1.167e-08, -0.03583, 1.685), (-0.00699, -0.03514, -0.036), (-0.00699, -0.03514, 1.685), (-0.01371, -0.0331, -0.036), (-0.01371, -0.0331, 1.685), (-0.01991, -0.02979, -0.036), (-0.01991, -0.02979, 1.685), (-0.02534, -0.02534, -0.036), (-0.02534, -0.02534, 1.685), (-0.02979, -0.01991, -0.036), (-0.02979, -0.01991, 1.685), (-0.0331, -0.01371, -0.036), (-0.0331, -0.01371, 1.685), (-0.03514, -0.00699, -0.036), (-0.03514, -0.00699, 1.685), (-0.03583, 3.46e-08, -0.036), (-0.03583, 3.46e-08, 1.685), (-0.03514, 0.00699, -0.036), (-0.03514, 0.00699, 1.685), (-0.0331, 0.01371, -0.036), (-0.0331, 0.01371, 1.685), (-0.02979, 0.01991, -0.036), (-0.02979, 0.01991, 1.685), (-0.02534, 0.02534, -0.036), (-0.02534, 0.02534, 1.685), (-0.01991, 0.02979, -0.036), (-0.01991, 0.02979, 1.685), (-0.01371, 0.0331, -0.036), (-0.01371, 0.0331, 1.685), (-0.00699, 0.03514, -0.036), (-0.00699, 0.03514, 1.685)], [], [(0, 1, 3, 2), (2, 3, 5, 4), (4, 5, 7, 6), (6, 7, 9, 8), (8, 9, 11, 10), (10, 11, 13, 12), (12, 13, 15, 14), (14, 15, 17, 16), (16, 17, 19, 18), (18, 19, 21, 20), (20, 21, 23, 22), (22, 23, 25, 24), (24, 25, 27, 26), (26, 27, 29, 28), (28, 29, 31, 30), (30, 31, 33, 32), (32, 33, 35, 34), (34, 35, 37, 36), (36, 37, 39, 38), (38, 39, 41, 40), (40, 41, 43, 42), (42, 43, 45, 44), (44, 45, 47, 46), (46, 47, 49, 48), (48, 49, 51, 50), (50, 51, 53, 52), (52, 53, 55, 54), (54, 55, 57, 56), (56, 57, 59, 58), (58, 59, 61, 60), (3, 1, 63, 61, 59, 57, 55, 53, 51, 49, 47, 45, 43, 41, 39, 37, 35, 33, 31, 29, 27, 25, 23, 21, 19, 17, 15, 13, 11, 9, 7, 5), (60, 61, 63, 62), (62, 63, 1, 0), (0, 2, 4, 6, 8, 10, 12, 14, 16, 18, 20, 22, 24, 26, 28, 30, 32, 34, 36, 38, 40, 42, 44, 46, 48, 50, 52, 54, 56, 58, 60, 62)])
me_cylinder.polygons.foreach_set('use_smooth', [True] * 34)
_uv = me_cylinder.uv_layers.new(name='UVMap')
_uv.uv.foreach_set('vector', [0.948, 0.03101, 0.536, 0.9662, 0.5293, 0.9658, 0.953, 0.03065, 0.953, 0.03065, 0.5293, 0.9658, 0.5221, 0.9655, 0.9611, 0.03035, 0.9611, 0.03035, 0.5221, 0.9655, 0.5146, 0.9653, 0.9724, 0.03014, 0.9724, 0.03014, 0.5146, 0.9653, 0.5069, 0.9652, 0.9865, 0.03001, 0.9865, 0.03001, 0.5069, 0.9652, 0.499, 0.9652, 1.002, 0.02997, 0.001934, 0.02997, 0.499, 0.9652, 0.4912, 0.9652, 0.0172, 0.03003, 0.0172, 0.03003, 0.4912, 0.9652, 0.4835, 0.9654, 0.03063, 0.03018, 0.03063, 0.03018, 0.4835, 0.9654, 0.4761, 0.9656, 0.04119, 0.03042, 0.04119, 0.03042, 0.4761, 0.9656, 0.469, 0.9659, 0.04852, 0.03073, 0.04852, 0.03073, 0.469, 0.9659, 0.4625, 0.9663, 0.05276, 0.03111, 0.05276, 0.03111, 0.4625, 0.9663, 0.4567, 0.9667, 0.05429, 0.03153, 0.05429, 0.03153, 0.4567, 0.9667, 0.4518, 0.9672, 0.05358, 0.03199, 0.05358, 0.03199, 0.4518, 0.9672, 0.4482, 0.9676, 0.05105, 0.03247, 0.05105, 0.03247, 0.4482, 0.9676, 0.4461, 0.9681, 0.04708, 0.03295, 0.04708, 0.03295, 0.4461, 0.9681, 0.4459, 0.9686, 0.04197, 0.0334, 0.04197, 0.0334, 0.4459, 0.9686, 0.448, 0.969, 0.03598, 0.03382, 0.03598, 0.03382, 0.448, 0.969, 0.453, 0.9694, 0.02931, 0.03418, 0.02931, 0.03418, 0.453, 0.9694, 0.4611, 0.9696, 0.02214, 0.03447, 0.02214, 0.03447, 0.4611, 0.9696, 0.4724, 0.9699, 0.01462, 0.03469, 0.01462, 0.03469, 0.4724, 0.9699, 0.4865, 0.97, 0.006879, 0.03481, 1.007, 0.03481, 1.486, 0.97, 0.5019, 0.97, 0.999, 0.03485, 0.999, 0.03485, 0.5019, 0.97, 0.5172, 0.97, 0.9912, 0.03479, 0.9912, 0.03479, 0.5172, 0.97, 0.5306, 0.9698, 0.9835, 0.03464, 0.9835, 0.03464, 0.5306, 0.9698, 0.5412, 0.9696, 0.9761, 0.03441, 0.9761, 0.03441, 0.5412, 0.9696, 0.5485, 0.9693, 0.969, 0.03409, 0.969, 0.03409, 0.5485, 0.9693, 0.5528, 0.9689, 0.9625, 0.03372, 0.9625, 0.03372, 0.5528, 0.9689, 0.5543, 0.9685, 0.9567, 0.03329, 0.9567, 0.03329, 0.5543, 0.9685, 0.5536, 0.968, 0.9518, 0.03283, 0.9518, 0.03283, 0.5536, 0.968, 0.551, 0.9675, 0.9482, 0.03235, 0.9482, 0.03235, 0.551, 0.9675, 0.5471, 0.9671, 0.9461, 0.03188, 0.5293, 0.9658, 0.536, 0.9662, 0.542, 0.9666, 0.5471, 0.9671, 0.551, 0.9675, 0.5536, 0.968, 0.5543, 0.9685, 0.5528, 0.9689, 0.5485, 0.9693, 0.5412, 0.9696, 0.5306, 0.9698, 0.5172, 0.97, 0.5019, 0.97, 0.4865, 0.97, 0.4724, 0.9699, 0.4611, 0.9696, 0.453, 0.9694, 0.448, 0.969, 0.4459, 0.9686, 0.4461, 0.9681, 0.4482, 0.9676, 0.4518, 0.9672, 0.4567, 0.9667, 0.4625, 0.9663, 0.469, 0.9659, 0.4761, 0.9656, 0.4835, 0.9654, 0.4912, 0.9652, 0.499, 0.9652, 0.5069, 0.9652, 0.5146, 0.9653, 0.5221, 0.9655, 0.9461, 0.03188, 0.5471, 0.9671, 0.542, 0.9666, 0.9459, 0.03142, 0.9459, 0.03142, 0.542, 0.9666, 0.536, 0.9662, 0.948, 0.03101, 0.948, 0.03101, 0.953, 0.03065, 0.9611, 0.03035, 0.9724, 0.03014, 0.9865, 0.03001, 1.002, 0.02997, 1.017, 0.03003, 1.031, 0.03018, 1.041, 0.03042, 1.049, 0.03073, 1.053, 0.03111, 1.054, 0.03153, 1.054, 0.03199, 1.051, 0.03247, 1.047, 0.03295, 1.042, 0.0334, 1.036, 0.03382, 1.029, 0.03418, 1.022, 0.03447, 1.015, 0.03469, 1.007, 0.03481, 0.999, 0.03485, 0.9912, 0.03479, 0.9835, 0.03464, 0.9761, 0.03441, 0.969, 0.03409, 0.9625, 0.03372, 0.9567, 0.03329, 0.9518, 0.03283, 0.9482, 0.03235, 0.9461, 0.03188, 0.9459, 0.03142])
me_cylinder.materials.append(mat_metal)
me_cylinder.use_remesh_preserve_volume = False
me_cylinder.use_remesh_preserve_attributes = False
me_cylinder.use_mirror_vertex_groups = False
me_cylinder.update()
me_cube_003 = bpy.data.meshes.new('Cube.003')
me_cube_003.from_pydata([(-0.2019, -0.4188, -0.2066), (-0.2019, -0.4188, -0.1772), (-0.3371, -0.3315, -0.2066), (-0.3371, -0.3315, -0.1772), (-0.8923, -1.684, -0.1944), (-0.8923, -1.684, -0.19), (-1.207, -1.481, -0.1944), (-1.207, -1.481, -0.19), (-0.2489, -0.3884, -0.1964), (-0.2489, -0.3884, -0.1874), (-0.2901, -0.3618, -0.199), (-0.2901, -0.3618, -0.1874), (-0.02165, -0.1102, -0.2), (-0.02165, -0.1102, -0.1844), (-0.13, -0.04023, -0.2), (-0.13, -0.04023, -0.1844), (0.4614, -0.05757, -0.2066), (0.4614, -0.05757, -0.1772), (0.4614, 0.1034, -0.2066), (0.4614, 0.1034, -0.1772), (1.899, -0.1641, -0.1944), (1.899, -0.1641, -0.19), (1.899, 0.2099, -0.1944), (1.899, 0.2099, -0.19), (0.4614, -0.001623, -0.1964), (0.4614, -0.001623, -0.1874), (0.4614, 0.04741, -0.199), (0.4614, 0.04741, -0.1874), (0.1043, -0.04159, -0.2), (0.1043, -0.04159, -0.1844), (0.1043, 0.08738, -0.2), (0.1043, 0.08738, -0.1844), (-0.2683, 0.3691, -0.2066), (-0.2683, 0.3691, -0.1772), (-0.127, 0.4461, -0.2066), (-0.127, 0.4461, -0.1772), (-1.05, 1.581, -0.1944), (-1.05, 1.581, -0.19), (-0.7211, 1.76, -0.1944), (-0.7211, 1.76, -0.19), (-0.2192, 0.3958, -0.1964), (-0.2192, 0.3958, -0.1874), (-0.1762, 0.4193, -0.199), (-0.1762, 0.4193, -0.1874), (-0.08355, 0.06318, -0.2), (-0.08355, 0.06318, -0.1844), (0.02971, 0.1249, -0.2), (0.02971, 0.1249, -0.1844)], [], [(1, 3, 11, 9), (3, 7, 6, 2), (7, 5, 4, 6), (5, 1, 0, 4), (0, 2, 6, 4), (5, 7, 3, 1), (8, 9, 13, 12), (3, 2, 10, 11), (0, 1, 9, 8), (2, 0, 8, 10), (13, 15, 14, 12), (10, 8, 12, 14), (9, 11, 15, 13), (11, 10, 14, 15), (17, 25, 27, 19), (19, 18, 22, 23), (23, 22, 20, 21), (21, 20, 16, 17), (16, 20, 22, 18), (21, 17, 19, 23), (24, 28, 29, 25), (19, 27, 26, 18), (16, 24, 25, 17), (18, 26, 24, 16), (29, 28, 30, 31), (26, 30, 28, 24), (25, 29, 31, 27), (27, 31, 30, 26), (33, 35, 43, 41), (35, 39, 38, 34), (39, 37, 36, 38), (37, 33, 32, 36), (32, 34, 38, 36), (37, 39, 35, 33), (40, 41, 45, 44), (35, 34, 42, 43), (32, 33, 41, 40), (34, 32, 40, 42), (45, 47, 46, 44), (42, 40, 44, 46), (41, 43, 47, 45), (43, 42, 46, 47)])
me_cube_003.polygons.foreach_set('use_smooth', [True] * 42)
_uv = me_cube_003.uv_layers.new(name='UVMap')
_uv.uv.foreach_set('vector', [-1.217, 1.549, -0.8416, 1.753, -0.972, 1.682, -1.086, 1.62, -0.8416, 1.753, -2.417, 5.238, -2.417, 5.238, -0.8416, 1.753, -2.417, 5.238, -3.289, 4.763, -3.289, 4.763, -2.417, 5.238, -3.289, 4.763, -1.217, 1.549, -1.217, 1.549, -3.289, 4.763, -1.217, 1.549, -0.8416, 1.753, -2.417, 5.238, -3.289, 4.763, -3.289, 4.763, -2.417, 5.238, -0.8416, 1.753, -1.217, 1.549, -1.086, 1.62, -1.086, 1.62, -0.7263, 0.7378, -0.7263, 0.7378, -0.8416, 1.753, -0.8416, 1.753, -0.972, 1.682, -0.972, 1.682, -1.217, 1.549, -1.217, 1.549, -1.086, 1.62, -1.086, 1.62, -0.8416, 1.753, -1.217, 1.549, -1.086, 1.62, -0.972, 1.682, -0.7263, 0.7378, -0.4259, 0.9014, -0.4259, 0.9014, -0.7263, 0.7378, -0.972, 1.682, -1.086, 1.62, -0.7263, 0.7378, -0.4259, 0.9014, -1.086, 1.62, -0.972, 1.682, -0.4259, 0.9014, -0.7263, 0.7378, -0.972, 1.682, -0.972, 1.682, -0.4259, 0.9014, -0.4259, 0.9014, -1.217, -0.4541, -1.086, -0.5251, -0.972, -0.5873, -0.8416, -0.6583, -0.8416, -0.6583, -0.8416, -0.6583, -2.417, -4.143, -2.417, -4.143, -2.417, -4.143, -2.417, -4.143, -3.289, -3.668, -3.289, -3.668, -3.289, -3.668, -3.289, -3.668, -1.217, -0.4541, -1.217, -0.4541, -1.217, -0.4541, -3.289, -3.668, -2.417, -4.143, -0.8416, -0.6583, -3.289, -3.668, -1.217, -0.4541, -0.8416, -0.6583, -2.417, -4.143, -1.086, -0.5251, -0.7263, 0.3573, -0.7263, 0.3573, -1.086, -0.5251, -0.8416, -0.6583, -0.972, -0.5873, -0.972, -0.5873, -0.8416, -0.6583, -1.217, -0.4541, -1.086, -0.5251, -1.086, -0.5251, -1.217, -0.4541, -0.8416, -0.6583, -0.972, -0.5873, -1.086, -0.5251, -1.217, -0.4541, -0.7263, 0.3573, -0.7263, 0.3573, -0.4259, 0.1937, -0.4259, 0.1937, -0.972, -0.5873, -0.4259, 0.1937, -0.7263, 0.3573, -1.086, -0.5251, -1.086, -0.5251, -0.7263, 0.3573, -0.4259, 0.1937, -0.972, -0.5873, -0.972, -0.5873, -0.4259, 0.1937, -0.4259, 0.1937, -0.972, -0.5873, 0.7031, 0.7044, 0.7031, 0.2776, 0.7031, 0.426, 0.7031, 0.556, 0.7031, 0.2776, 4.517, -0.005061, 4.517, -0.005061, 0.7031, 0.2776, 4.517, -0.005061, 4.517, 0.987, 4.517, 0.987, 4.517, -0.005061, 4.517, 0.987, 0.7031, 0.7044, 0.7031, 0.7044, 4.517, 0.987, 0.7031, 0.7044, 0.7031, 0.2776, 4.517, -0.005061, 4.517, 0.987, 4.517, 0.987, 4.517, -0.005061, 0.7031, 0.2776, 0.7031, 0.7044, 0.7031, 0.556, 0.7031, 0.556, -0.2439, 0.662, -0.2439, 0.662, 0.7031, 0.2776, 0.7031, 0.2776, 0.7031, 0.426, 0.7031, 0.426, 0.7031, 0.7044, 0.7031, 0.7044, 0.7031, 0.556, 0.7031, 0.556, 0.7031, 0.2776, 0.7031, 0.7044, 0.7031, 0.556, 0.7031, 0.426, -0.2439, 0.662, -0.2439, 0.3199, -0.2439, 0.3199, -0.2439, 0.662, 0.7031, 0.426, 0.7031, 0.556, -0.2439, 0.662, -0.2439, 0.3199, 0.7031, 0.556, 0.7031, 0.426, -0.2439, 0.3199, -0.2439, 0.662, 0.7031, 0.426, 0.7031, 0.426, -0.2439, 0.3199, -0.2439, 0.3199])
me_cube_003.materials.append(mat_wood)
me_cube_003.use_remesh_preserve_volume = False
me_cube_003.use_remesh_preserve_attributes = False
me_cube_003.use_mirror_vertex_groups = False
me_cube_003.update()

# ---- objects
ob_base = bpy.data.objects.new('Base', me_circle)
ob_lamp = bpy.data.objects.new('Lamp', me_circle_001)
ob_pole = bpy.data.objects.new('pole', me_cylinder)
ob_fans = bpy.data.objects.new('Fans', me_cube_003)

# ---- transforms, parenting, visibility, modifiers, constraints
ob_base.location = (0.0, 0.0, 0.0)
ob_base.lineart.crease_threshold = 0.0
ob_lamp.parent = ob_base
ob_lamp.location = (0.0, 0.0, 0.0)
ob_lamp.lineart.crease_threshold = 0.0
ob_pole.parent = ob_base
ob_pole.location = (0.0, 0.0, 0.0)
ob_pole.lineart.crease_threshold = 0.0
ob_fans.parent = ob_base
ob_fans.location = (0.0, 0.0, 0.0)
ob_fans.rotation_euler = (0.0, 0.0, 5.131)
ob_fans.lineart.crease_threshold = 0.0

# ---- collection membership
col_collection_1.objects.link(ob_base)
col_collection_1.objects.link(ob_lamp)
col_collection_1.objects.link(ob_pole)
col_collection_1.objects.link(ob_fans)

# ---- scene / render settings (as saved in the file)
scene.frame_start = 0; scene.frame_end = 60; scene.frame_set(49)
scene.render.engine = 'BLENDER_EEVEE_NEXT'
scene.render.resolution_percentage = 50
scene.render.dither_intensity = 0.0
scene.cycles.use_denoising = False
scene.cycles.samples = 128
scene.cycles.sampling_pattern = 'TABULATED_SOBOL'
scene.cycles.light_sampling_threshold = 0.0
scene.cycles.use_adaptive_sampling = False
scene.cycles.use_light_tree = False
scene.cycles.blur_glossy = 0.0
scene.cycles.sample_clamp_indirect = 0.0
scene.view_settings.view_transform = 'Standard'
bpy.context.view_layer.update()

# ---- added for rendering (the .blend has no active camera and no usable light): camera, sun
cam_auto = bpy.data.cameras.new('AutoCamera')
cam_auto.lens = 50.0
cam_auto.sensor_width = 36.0
cam_auto.clip_end = 1000.0
ob_auto_camera = bpy.data.objects.new('AutoCamera', cam_auto)
scene.collection.objects.link(ob_auto_camera)
ob_auto_camera.location = (6.11834, -7.43277, 5.45767)
ob_auto_camera.rotation_euler = (1.09748, -7.21219e-08, 0.694738)
scene.camera = ob_auto_camera
light_auto_sun = bpy.data.lights.new('AutoSun', 'SUN')
light_auto_sun.energy = 3.0
light_auto_sun.angle = 0.0523599
ob_auto_sun = bpy.data.objects.new('AutoSun', light_auto_sun)
scene.collection.objects.link(ob_auto_sun)
ob_auto_sun.rotation_euler = (0.872665, 0.174533, 0.523599)
bpy.context.view_layer.update()
